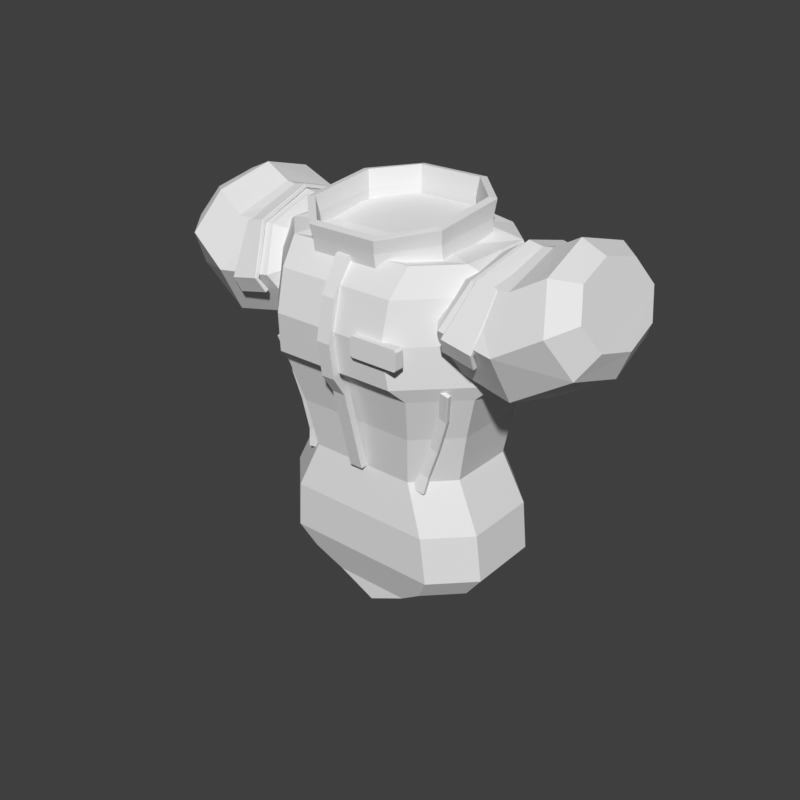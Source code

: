 # Source: torso-suit-hero.blend  (saved by Blender 5.2.45; exported with 4.5.12 LTS)
import bpy
from mathutils import Matrix  # noqa: F401  (used for matrix-valued properties, if any)

bpy.ops.wm.read_factory_settings(use_empty=True)
scene = bpy.context.scene
scene.name = 'Scene'

# ---- world
world_preview = bpy.data.worlds.new('Preview'); scene.world = world_preview
world_preview.use_nodes = True; world_preview.node_tree.nodes.clear()
_N = world_preview.node_tree.nodes; _L = world_preview.node_tree.links
n0 = _N.new('ShaderNodeBackground'); n0.name = 'Background'; n0.location = (-200, 100)
n0.inputs[0].default_value = (0.05, 0.05, 0.05, 1.0)
n1 = _N.new('ShaderNodeOutputWorld'); n1.name = 'World Output'; n1.location = (200, 100)
_L.new(n0.outputs[0], n1.inputs[0])
n1.is_active_output = True
world_preview.color = (0.807, 0.807, 0.807)

# ---- meshes
me_part_torso = bpy.data.meshes.new('part_torso')
me_part_torso.from_pydata([(0.115, 0.06, 1.448), (0.065, 0.11, 1.455), (-0.065, 0.11, 1.455), (-0.115, 0.06, 1.448), (-0.115, -0.05, 1.43), (-0.065, -0.1, 1.415), (0.065, -0.1, 1.415), (0.115, -0.05, 1.43), (0.2, 0.07, 1.43), (0.13, 0.14, 1.43), (-0.13, 0.14, 1.43), (-0.2, 0.07, 1.43), (-0.2, -0.09, 1.43), (-0.13, -0.16, 1.43), (0.13, -0.16, 1.43), (0.2, -0.09, 1.43), (0.272, 0.02, 1.38), (0.122, 0.17, 1.38), (-0.122, 0.17, 1.38), (-0.272, 0.02, 1.38), (-0.272, -0.05, 1.38), (-0.122, -0.2, 1.38), (0.122, -0.2, 1.38), (0.272, -0.05, 1.38), (0.28, 0.018, 1.3), (0.12, 0.178, 1.3), (-0.12, 0.178, 1.3), (-0.28, 0.018, 1.3), (-0.28, -0.06, 1.3), (-0.12, -0.22, 1.3), (0.12, -0.22, 1.3), (0.28, -0.06, 1.3), (0.258, 0.038, 1.22), (0.128, 0.168, 1.22), (-0.128, 0.168, 1.22), (-0.258, 0.038, 1.22), (-0.258, -0.08, 1.22), (-0.128, -0.21, 1.22), (0.128, -0.21, 1.22), (0.258, -0.08, 1.22), (0.226, 0.073, 1.19), (0.141, 0.158, 1.19), (-0.141, 0.158, 1.19), (-0.226, 0.073, 1.19), (-0.226, -0.095, 1.19), (-0.141, -0.18, 1.19), (0.141, -0.18, 1.19), (0.226, -0.095, 1.19), (0.2, 0.07, 1.1), (0.125, 0.145, 1.1), (-0.125, 0.145, 1.1), (-0.2, 0.07, 1.1), (-0.2, -0.08, 1.1), (-0.125, -0.155, 1.1), (0.125, -0.155, 1.1), (0.2, -0.08, 1.1), (0.18, 0.068, 1.0), (0.112, 0.136, 1.0), (-0.112, 0.136, 1.0), (-0.18, 0.068, 1.0), (-0.18, -0.07, 1.0), (-0.112, -0.138, 1.0), (0.112, -0.138, 1.0), (0.18, -0.07, 1.0), (0.228, 0.077, 0.9), (0.153, 0.152, 0.9), (-0.153, 0.152, 0.9), (-0.228, 0.077, 0.9), (-0.228, -0.077, 0.9), (-0.153, -0.152, 0.9), (0.153, -0.152, 0.9), (0.228, -0.077, 0.9), (0.238, 0.077, 0.8), (0.163, 0.152, 0.8), (-0.163, 0.152, 0.8), (-0.238, 0.077, 0.8), (-0.238, -0.073, 0.8), (-0.163, -0.148, 0.8), (0.163, -0.148, 0.8), (0.238, -0.073, 0.8), (0.2, 0.07, 0.75), (0.135, 0.135, 0.75), (-0.135, 0.135, 0.75), (-0.2, 0.07, 0.75), (-0.2, -0.065, 0.75), (-0.135, -0.13, 0.75), (0.135, -0.13, 0.75), (0.2, -0.065, 0.75), (0.13, 0.07, 0.72), (0.08, 0.12, 0.7085), (-0.08, 0.12, 0.7085), (-0.13, 0.07, 0.72), (-0.13, -0.065, 0.72), (-0.08, -0.115, 0.7085), (0.08, -0.115, 0.7085), (0.13, -0.065, 0.72), (0.05, 0.0701, 0.7), (0.0001, 0.12, 0.6701), (-0.0001, 0.12, 0.6701), (-0.05, 0.0701, 0.7), (-0.05, -0.0651, 0.7), (-0.0001, -0.115, 0.6701), (0.0001, -0.115, 0.6701), (0.05, -0.0651, 0.7), (0.15, 0.05, 1.412), (0.07, 0.13, 1.415), (-0.07, 0.13, 1.415), (-0.15, 0.05, 1.412), (-0.15, -0.09, 1.406), (-0.07, -0.17, 1.4), (0.07, -0.17, 1.4), (0.15, -0.09, 1.406), (0.149, 0.05, 1.464), (0.069, 0.13, 1.47), (-0.069, 0.13, 1.47), (-0.149, 0.05, 1.464), (-0.149, -0.096, 1.452), (-0.069, -0.176, 1.44), (0.069, -0.176, 1.44), (0.149, -0.096, 1.452), (0.153, 0.054, 1.498), (0.073, 0.134, 1.505), (-0.073, 0.134, 1.505), (-0.153, 0.054, 1.498), (-0.153, -0.101, 1.48), (-0.073, -0.181, 1.465), (0.073, -0.181, 1.465), (0.153, -0.101, 1.48), (0.135, 0.04454, 1.412), (0.06453, 0.115, 1.415), (-0.06453, 0.115, 1.415), (-0.135, 0.04454, 1.412), (-0.135, -0.08455, 1.406), (-0.06453, -0.1551, 1.402), (0.06453, -0.1551, 1.402), (0.135, -0.08455, 1.406), (0.134, 0.04461, 1.465), (0.06352, 0.115, 1.471), (-0.06352, 0.115, 1.471), (-0.134, 0.04461, 1.465), (-0.1339, -0.09081, 1.453), (-0.06344, -0.1613, 1.443), (0.06344, -0.1613, 1.443), (0.1339, -0.09081, 1.453), (0.1381, 0.04868, 1.5), (0.06778, 0.1191, 1.507), (-0.06778, 0.1191, 1.507), (-0.1381, 0.04868, 1.5), (-0.138, -0.0963, 1.483), (-0.06758, -0.1664, 1.469), (0.06758, -0.1664, 1.469), (0.138, -0.0963, 1.483), (0.014, -0.162, 1.425), (-0.014, -0.162, 1.425), (-0.014, -0.178, 1.425), (0.014, -0.178, 1.425), (0.014, -0.2, 1.36), (-0.014, -0.2, 1.36), (-0.014, -0.216, 1.36), (0.014, -0.216, 1.36), (0.014, -0.216, 1.28), (-0.014, -0.216, 1.28), (-0.014, -0.232, 1.28), (0.014, -0.232, 1.28), (0.014, -0.206, 1.21), (-0.014, -0.206, 1.21), (-0.014, -0.222, 1.21), (0.014, -0.222, 1.21), (0.014, -0.18, 1.17), (-0.014, -0.18, 1.17), (-0.014, -0.196, 1.17), (0.014, -0.196, 1.17), (0.014, -0.138, 1.0), (-0.014, -0.138, 1.0), (-0.014, -0.154, 1.0), (0.014, -0.154, 1.0), (0.16, -0.228, 1.306), (0.156, -0.228, 1.31), (0.064, -0.228, 1.31), (0.06, -0.228, 1.306), (0.06, -0.228, 1.274), (0.064, -0.228, 1.27), (0.156, -0.228, 1.27), (0.16, -0.228, 1.274), (0.16, -0.21, 1.306), (0.156, -0.21, 1.31), (0.064, -0.21, 1.31), (0.06, -0.21, 1.306), (0.06, -0.21, 1.274), (0.064, -0.21, 1.27), (0.156, -0.21, 1.27), (0.16, -0.21, 1.274), (0.17, 0.13, 1.35), (0.1906, 0.09192, 1.403), (0.1992, 7.96e-18, 1.424), (0.1906, -0.09192, 1.403), (0.17, -0.13, 1.35), (0.1494, -0.09192, 1.297), (0.1408, -2.388e-17, 1.276), (0.1494, 0.09192, 1.297), (0.1987, 0.168, 1.337), (0.2273, 0.1188, 1.417), (0.2391, 1.029e-17, 1.45), (0.2273, -0.1188, 1.417), (0.1987, -0.168, 1.337), (0.1702, -0.1188, 1.257), (0.1583, -3.086e-17, 1.224), (0.1702, 0.1188, 1.257), (0.313, 0.18, 1.324), (0.3073, 0.1273, 1.419), (0.3049, 1.102e-17, 1.458), (0.3073, -0.1273, 1.419), (0.313, -0.18, 1.324), (0.3188, -0.1273, 1.228), (0.3211, -3.307e-17, 1.189), (0.3188, 0.1273, 1.228), (0.3983, 0.164, 1.375), (0.3685, 0.116, 1.454), (0.3561, 1.004e-17, 1.487), (0.3685, -0.116, 1.454), (0.3983, -0.164, 1.375), (0.4282, -0.116, 1.295), (0.4405, -3.013e-17, 1.262), (0.4282, 0.116, 1.295), (0.4334, 0.115, 1.392), (0.4123, 0.08132, 1.445), (0.4036, 7.042e-18, 1.466), (0.4123, -0.08132, 1.445), (0.4334, -0.115, 1.392), (0.4544, -0.08132, 1.339), (0.4631, -2.113e-17, 1.318), (0.4544, 0.08132, 1.339), (0.2738, 0.1591, 1.291), (0.2735, 0.1648, 1.288), (0.2716, 0.1661, 1.287), (0.2068, 0.1661, 1.301), (0.2054, 0.1648, 1.302), (0.2063, 0.1591, 1.305), (0.2761, 0.1742, 1.316), (0.2762, 0.1804, 1.318), (0.2747, 0.1818, 1.319), (0.2162, 0.1818, 1.331), (0.2146, 0.1804, 1.331), (0.214, 0.1742, 1.329), (0.2844, 0.1231, 1.409), (0.2849, 0.127, 1.414), (0.284, 0.1279, 1.415), (0.2451, 0.1279, 1.424), (0.2436, 0.127, 1.423), (0.2421, 0.1231, 1.418), (0.2878, 1.085e-17, 1.447), (0.2884, 1.085e-17, 1.453), (0.2878, 1.085e-17, 1.455), (0.2569, 1.085e-17, 1.461), (0.2555, 1.085e-17, 1.46), (0.2536, 1.085e-17, 1.454), (0.2844, -0.1231, 1.409), (0.2849, -0.127, 1.414), (0.284, -0.1279, 1.415), (0.2451, -0.1279, 1.424), (0.2436, -0.127, 1.423), (0.2421, -0.1231, 1.418), (0.2761, -0.1742, 1.316), (0.2762, -0.1804, 1.318), (0.2747, -0.1818, 1.319), (0.2162, -0.1818, 1.331), (0.2146, -0.1804, 1.331), (0.214, -0.1742, 1.329), (0.2738, -0.1591, 1.291), (0.2735, -0.1648, 1.288), (0.2716, -0.1661, 1.287), (0.2068, -0.1661, 1.301), (0.2054, -0.1648, 1.302), (0.2063, -0.1591, 1.305), (-0.17, 0.13, 1.35), (-0.1906, 0.09192, 1.403), (-0.2273, 0.1188, 1.417), (-0.1987, 0.168, 1.337), (-0.1992, 7.96e-18, 1.424), (-0.2391, 1.029e-17, 1.45), (-0.1906, -0.09192, 1.403), (-0.2273, -0.1188, 1.417), (-0.17, -0.13, 1.35), (-0.1987, -0.168, 1.337), (-0.1494, -0.09192, 1.297), (-0.1702, -0.1188, 1.257), (-0.1408, -2.388e-17, 1.276), (-0.1583, -3.086e-17, 1.224), (-0.1494, 0.09192, 1.297), (-0.1702, 0.1188, 1.257), (-0.3073, 0.1273, 1.419), (-0.313, 0.18, 1.324), (-0.3049, 1.102e-17, 1.458), (-0.3073, -0.1273, 1.419), (-0.313, -0.18, 1.324), (-0.3188, -0.1273, 1.228), (-0.3211, -3.307e-17, 1.189), (-0.3188, 0.1273, 1.228), (-0.3685, 0.116, 1.454), (-0.3983, 0.164, 1.375), (-0.3561, 1.004e-17, 1.487), (-0.3685, -0.116, 1.454), (-0.3983, -0.164, 1.375), (-0.4282, -0.116, 1.295), (-0.4405, -3.013e-17, 1.262), (-0.4282, 0.116, 1.295), (-0.4123, 0.08132, 1.445), (-0.4334, 0.115, 1.392), (-0.4036, 7.042e-18, 1.466), (-0.4123, -0.08132, 1.445), (-0.4334, -0.115, 1.392), (-0.4544, -0.08132, 1.339), (-0.4631, -2.113e-17, 1.318), (-0.4544, 0.08132, 1.339), (-0.2738, 0.1591, 1.291), (-0.2735, 0.1648, 1.288), (-0.2762, 0.1804, 1.318), (-0.2761, 0.1742, 1.316), (-0.2716, 0.1661, 1.287), (-0.2747, 0.1818, 1.319), (-0.2068, 0.1661, 1.301), (-0.2162, 0.1818, 1.331), (-0.2054, 0.1648, 1.302), (-0.2146, 0.1804, 1.331), (-0.2063, 0.1591, 1.305), (-0.214, 0.1742, 1.329), (-0.2849, 0.127, 1.414), (-0.2844, 0.1231, 1.409), (-0.284, 0.1279, 1.415), (-0.2451, 0.1279, 1.424), (-0.2436, 0.127, 1.423), (-0.2421, 0.1231, 1.418), (-0.2884, 1.085e-17, 1.453), (-0.2878, 1.085e-17, 1.447), (-0.2878, 1.085e-17, 1.455), (-0.2569, 1.085e-17, 1.461), (-0.2555, 1.085e-17, 1.46), (-0.2536, 1.085e-17, 1.454), (-0.2849, -0.127, 1.414), (-0.2844, -0.1231, 1.409), (-0.284, -0.1279, 1.415), (-0.2451, -0.1279, 1.424), (-0.2436, -0.127, 1.423), (-0.2421, -0.1231, 1.418), (-0.2762, -0.1804, 1.318), (-0.2761, -0.1742, 1.316), (-0.2747, -0.1818, 1.319), (-0.2162, -0.1818, 1.331), (-0.2146, -0.1804, 1.331), (-0.214, -0.1742, 1.329), (-0.2735, -0.1648, 1.288), (-0.2738, -0.1591, 1.291), (-0.2716, -0.1661, 1.287), (-0.2068, -0.1661, 1.301), (-0.2054, -0.1648, 1.302), (-0.2063, -0.1591, 1.305), (0.2059, -0.1365, 1.208), (0.2055, -0.143, 1.206), (0.2042, -0.1442, 1.206), (0.1793, -0.1442, 1.212), (0.1782, -0.143, 1.213), (0.1786, -0.1365, 1.214), (0.1916, -0.1208, 1.147), (0.1913, -0.1275, 1.146), (0.1901, -0.1287, 1.146), (0.1655, -0.1287, 1.153), (0.1644, -0.1275, 1.153), (0.1647, -0.1208, 1.154), (0.1683, -0.115, 1.076), (0.1683, -0.1218, 1.076), (0.1671, -0.123, 1.076), (0.1428, -0.123, 1.084), (0.1417, -0.1218, 1.084), (0.1417, -0.115, 1.085), (0.1484, -0.117, 1.016), (0.1486, -0.1238, 1.017), (0.1475, -0.125, 1.017), (0.1227, -0.125, 1.024), (0.1215, -0.1238, 1.024), (0.1214, -0.117, 1.023), (0.1437, -0.1243, 0.9822), (0.1439, -0.131, 0.9836), (0.1428, -0.1322, 0.984), (0.1174, -0.1322, 0.9876), (0.1162, -0.131, 0.9875), (0.116, -0.1243, 0.9862), (-0.2059, -0.1365, 1.208), (-0.2055, -0.143, 1.206), (-0.1913, -0.1275, 1.146), (-0.1916, -0.1208, 1.147), (-0.2042, -0.1442, 1.206), (-0.1901, -0.1287, 1.146), (-0.1793, -0.1442, 1.212), (-0.1655, -0.1287, 1.153), (-0.1782, -0.143, 1.213), (-0.1644, -0.1275, 1.153), (-0.1786, -0.1365, 1.214), (-0.1647, -0.1208, 1.154), (-0.1683, -0.1218, 1.076), (-0.1683, -0.115, 1.076), (-0.1671, -0.123, 1.076), (-0.1428, -0.123, 1.084), (-0.1417, -0.1218, 1.084), (-0.1417, -0.115, 1.085), (-0.1486, -0.1238, 1.017), (-0.1484, -0.117, 1.016), (-0.1475, -0.125, 1.017), (-0.1227, -0.125, 1.024), (-0.1215, -0.1238, 1.024), (-0.1214, -0.117, 1.023), (-0.1439, -0.131, 0.9836), (-0.1437, -0.1243, 0.9822), (-0.1428, -0.1322, 0.984), (-0.1174, -0.1322, 0.9876), (-0.1162, -0.131, 0.9875), (-0.116, -0.1243, 0.9862), (0.1783, 0.101, 1.213), (0.1784, 0.1078, 1.213), (0.1796, 0.109, 1.213), (0.2045, 0.109, 1.207), (0.2057, 0.1078, 1.207), (0.2056, 0.101, 1.207), (0.1645, 0.1041, 1.154), (0.1646, 0.1109, 1.154), (0.1657, 0.1121, 1.154), (0.1904, 0.1121, 1.147), (0.1915, 0.1109, 1.146), (0.1914, 0.1041, 1.146), (0.1416, 0.1066, 1.084), (0.1418, 0.1134, 1.085), (0.1429, 0.1146, 1.084), (0.1672, 0.1146, 1.076), (0.1684, 0.1134, 1.076), (0.1682, 0.1066, 1.075), (0.1213, 0.1135, 1.023), (0.1216, 0.1202, 1.024), (0.1228, 0.1213, 1.024), (0.1475, 0.1213, 1.017), (0.1487, 0.1202, 1.017), (0.1484, 0.1135, 1.016), (0.116, 0.1227, 0.986), (0.1162, 0.1293, 0.9877), (0.1175, 0.1304, 0.9878), (0.1428, 0.1304, 0.9842), (0.144, 0.1293, 0.9837), (0.1437, 0.1227, 0.982), (-0.1783, 0.101, 1.213), (-0.1784, 0.1078, 1.213), (-0.1646, 0.1109, 1.154), (-0.1645, 0.1041, 1.154), (-0.1796, 0.109, 1.213), (-0.1657, 0.1121, 1.154), (-0.2045, 0.109, 1.207), (-0.1904, 0.1121, 1.147), (-0.2057, 0.1078, 1.207), (-0.1915, 0.1109, 1.146), (-0.2056, 0.101, 1.207), (-0.1914, 0.1041, 1.146), (-0.1418, 0.1134, 1.085), (-0.1416, 0.1066, 1.084), (-0.1429, 0.1146, 1.084), (-0.1672, 0.1146, 1.076), (-0.1684, 0.1134, 1.076), (-0.1682, 0.1066, 1.075), (-0.1216, 0.1202, 1.024), (-0.1213, 0.1135, 1.023), (-0.1228, 0.1213, 1.024), (-0.1475, 0.1213, 1.017), (-0.1487, 0.1202, 1.017), (-0.1484, 0.1135, 1.016), (-0.1162, 0.1293, 0.9877), (-0.116, 0.1227, 0.986), (-0.1175, 0.1304, 0.9878), (-0.1428, 0.1304, 0.9842), (-0.144, 0.1293, 0.9837), (-0.1437, 0.1227, 0.982)], [], [(0, 8, 9, 1), (1, 9, 10, 2), (2, 10, 11, 3), (3, 11, 12, 4), (4, 12, 13, 5), (5, 13, 14, 6), (6, 14, 15, 7), (7, 15, 8, 0), (8, 16, 17, 9), (9, 17, 18, 10), (10, 18, 19, 11), (11, 19, 20, 12), (12, 20, 21, 13), (13, 21, 22, 14), (14, 22, 23, 15), (15, 23, 16, 8), (16, 24, 25, 17), (17, 25, 26, 18), (18, 26, 27, 19), (19, 27, 28, 20), (20, 28, 29, 21), (21, 29, 30, 22), (22, 30, 31, 23), (23, 31, 24, 16), (24, 32, 33, 25), (25, 33, 34, 26), (26, 34, 35, 27), (27, 35, 36, 28), (28, 36, 37, 29), (29, 37, 38, 30), (30, 38, 39, 31), (31, 39, 32, 24), (32, 40, 41, 33), (33, 41, 42, 34), (34, 42, 43, 35), (35, 43, 44, 36), (36, 44, 45, 37), (37, 45, 46, 38), (38, 46, 47, 39), (39, 47, 40, 32), (40, 48, 49, 41), (41, 49, 50, 42), (42, 50, 51, 43), (43, 51, 52, 44), (44, 52, 53, 45), (45, 53, 54, 46), (46, 54, 55, 47), (47, 55, 48, 40), (48, 56, 57, 49), (49, 57, 58, 50), (50, 58, 59, 51), (51, 59, 60, 52), (52, 60, 61, 53), (53, 61, 62, 54), (54, 62, 63, 55), (55, 63, 56, 48), (56, 64, 65, 57), (57, 65, 66, 58), (58, 66, 67, 59), (59, 67, 68, 60), (60, 68, 69, 61), (61, 69, 70, 62), (62, 70, 71, 63), (63, 71, 64, 56), (64, 72, 73, 65), (65, 73, 74, 66), (66, 74, 75, 67), (67, 75, 76, 68), (68, 76, 77, 69), (69, 77, 78, 70), (70, 78, 79, 71), (71, 79, 72, 64), (72, 80, 81, 73), (73, 81, 82, 74), (74, 82, 83, 75), (75, 83, 84, 76), (76, 84, 85, 77), (77, 85, 86, 78), (78, 86, 87, 79), (79, 87, 80, 72), (80, 88, 89, 81), (81, 89, 90, 82), (82, 90, 91, 83), (83, 91, 92, 84), (84, 92, 93, 85), (85, 93, 94, 86), (86, 94, 95, 87), (87, 95, 88, 80), (88, 96, 97, 89), (89, 97, 98, 90), (90, 98, 99, 91), (91, 99, 100, 92), (92, 100, 101, 93), (93, 101, 102, 94), (94, 102, 103, 95), (95, 103, 96, 88), (7, 4, 5, 6), (7, 2, 3, 4), (7, 0, 1, 2), (96, 99, 98, 97), (96, 101, 100, 99), (96, 103, 102, 101), (104, 105, 113, 112), (128, 136, 137, 129), (105, 106, 114, 113), (129, 137, 138, 130), (106, 107, 115, 114), (130, 138, 139, 131), (107, 108, 116, 115), (131, 139, 140, 132), (108, 109, 117, 116), (132, 140, 141, 133), (109, 110, 118, 117), (133, 141, 142, 134), (110, 111, 119, 118), (134, 142, 143, 135), (111, 104, 112, 119), (135, 143, 136, 128), (112, 113, 121, 120), (136, 144, 145, 137), (113, 114, 122, 121), (137, 145, 146, 138), (114, 115, 123, 122), (138, 146, 147, 139), (115, 116, 124, 123), (139, 147, 148, 140), (116, 117, 125, 124), (140, 148, 149, 141), (117, 118, 126, 125), (141, 149, 150, 142), (118, 119, 127, 126), (142, 150, 151, 143), (119, 112, 120, 127), (143, 151, 144, 136), (104, 128, 129, 105), (120, 121, 145, 144), (105, 129, 130, 106), (121, 122, 146, 145), (106, 130, 131, 107), (122, 123, 147, 146), (107, 131, 132, 108), (123, 124, 148, 147), (108, 132, 133, 109), (124, 125, 149, 148), (109, 133, 134, 110), (125, 126, 150, 149), (110, 134, 135, 111), (126, 127, 151, 150), (111, 135, 128, 104), (127, 120, 144, 151), (152, 156, 157, 153), (153, 157, 158, 154), (154, 158, 159, 155), (155, 159, 156, 152), (156, 160, 161, 157), (157, 161, 162, 158), (158, 162, 163, 159), (159, 163, 160, 156), (160, 164, 165, 161), (161, 165, 166, 162), (162, 166, 167, 163), (163, 167, 164, 160), (164, 168, 169, 165), (165, 169, 170, 166), (166, 170, 171, 167), (167, 171, 168, 164), (168, 172, 173, 169), (169, 173, 174, 170), (170, 174, 175, 171), (171, 175, 172, 168), (155, 152, 153, 154), (172, 175, 174, 173), (176, 184, 185, 177), (177, 185, 186, 178), (178, 186, 187, 179), (179, 187, 188, 180), (180, 188, 189, 181), (181, 189, 190, 182), (182, 190, 191, 183), (183, 191, 184, 176), (183, 180, 181, 182), (183, 178, 179, 180), (183, 176, 177, 178), (184, 187, 186, 185), (184, 189, 188, 187), (184, 191, 190, 189), (192, 193, 201, 200), (193, 194, 202, 201), (194, 195, 203, 202), (195, 196, 204, 203), (196, 197, 205, 204), (197, 198, 206, 205), (198, 199, 207, 206), (199, 192, 200, 207), (200, 201, 209, 208), (201, 202, 210, 209), (202, 203, 211, 210), (203, 204, 212, 211), (204, 205, 213, 212), (205, 206, 214, 213), (206, 207, 215, 214), (207, 200, 208, 215), (208, 209, 217, 216), (209, 210, 218, 217), (210, 211, 219, 218), (211, 212, 220, 219), (212, 213, 221, 220), (213, 214, 222, 221), (214, 215, 223, 222), (215, 208, 216, 223), (216, 217, 225, 224), (217, 218, 226, 225), (218, 219, 227, 226), (219, 220, 228, 227), (220, 221, 229, 228), (221, 222, 230, 229), (222, 223, 231, 230), (223, 216, 224, 231), (199, 198, 197, 196), (199, 196, 195, 194), (199, 194, 193, 192), (224, 225, 226, 227), (224, 227, 228, 229), (224, 229, 230, 231), (232, 233, 239, 238), (233, 234, 240, 239), (234, 235, 241, 240), (235, 236, 242, 241), (236, 237, 243, 242), (237, 232, 238, 243), (238, 239, 245, 244), (239, 240, 246, 245), (240, 241, 247, 246), (241, 242, 248, 247), (242, 243, 249, 248), (243, 238, 244, 249), (244, 245, 251, 250), (245, 246, 252, 251), (246, 247, 253, 252), (247, 248, 254, 253), (248, 249, 255, 254), (249, 244, 250, 255), (250, 251, 257, 256), (251, 252, 258, 257), (252, 253, 259, 258), (253, 254, 260, 259), (254, 255, 261, 260), (255, 250, 256, 261), (256, 257, 263, 262), (257, 258, 264, 263), (258, 259, 265, 264), (259, 260, 266, 265), (260, 261, 267, 266), (261, 256, 262, 267), (262, 263, 269, 268), (263, 264, 270, 269), (264, 265, 271, 270), (265, 266, 272, 271), (266, 267, 273, 272), (267, 262, 268, 273), (237, 236, 235, 234, 233, 232), (268, 269, 270, 271, 272, 273), (274, 277, 276, 275), (275, 276, 279, 278), (278, 279, 281, 280), (280, 281, 283, 282), (282, 283, 285, 284), (284, 285, 287, 286), (286, 287, 289, 288), (288, 289, 277, 274), (277, 291, 290, 276), (276, 290, 292, 279), (279, 292, 293, 281), (281, 293, 294, 283), (283, 294, 295, 285), (285, 295, 296, 287), (287, 296, 297, 289), (289, 297, 291, 277), (291, 299, 298, 290), (290, 298, 300, 292), (292, 300, 301, 293), (293, 301, 302, 294), (294, 302, 303, 295), (295, 303, 304, 296), (296, 304, 305, 297), (297, 305, 299, 291), (299, 307, 306, 298), (298, 306, 308, 300), (300, 308, 309, 301), (301, 309, 310, 302), (302, 310, 311, 303), (303, 311, 312, 304), (304, 312, 313, 305), (305, 313, 307, 299), (288, 282, 284, 286), (288, 278, 280, 282), (288, 274, 275, 278), (307, 309, 308, 306), (307, 311, 310, 309), (307, 313, 312, 311), (314, 317, 316, 315), (315, 316, 319, 318), (318, 319, 321, 320), (320, 321, 323, 322), (322, 323, 325, 324), (324, 325, 317, 314), (317, 327, 326, 316), (316, 326, 328, 319), (319, 328, 329, 321), (321, 329, 330, 323), (323, 330, 331, 325), (325, 331, 327, 317), (327, 333, 332, 326), (326, 332, 334, 328), (328, 334, 335, 329), (329, 335, 336, 330), (330, 336, 337, 331), (331, 337, 333, 327), (333, 339, 338, 332), (332, 338, 340, 334), (334, 340, 341, 335), (335, 341, 342, 336), (336, 342, 343, 337), (337, 343, 339, 333), (339, 345, 344, 338), (338, 344, 346, 340), (340, 346, 347, 341), (341, 347, 348, 342), (342, 348, 349, 343), (343, 349, 345, 339), (345, 351, 350, 344), (344, 350, 352, 346), (346, 352, 353, 347), (347, 353, 354, 348), (348, 354, 355, 349), (349, 355, 351, 345), (324, 314, 315, 318, 320, 322), (351, 355, 354, 353, 352, 350), (356, 357, 363, 362), (357, 358, 364, 363), (358, 359, 365, 364), (359, 360, 366, 365), (360, 361, 367, 366), (361, 356, 362, 367), (362, 363, 369, 368), (363, 364, 370, 369), (364, 365, 371, 370), (365, 366, 372, 371), (366, 367, 373, 372), (367, 362, 368, 373), (368, 369, 375, 374), (369, 370, 376, 375), (370, 371, 377, 376), (371, 372, 378, 377), (372, 373, 379, 378), (373, 368, 374, 379), (374, 375, 381, 380), (375, 376, 382, 381), (376, 377, 383, 382), (377, 378, 384, 383), (378, 379, 385, 384), (379, 374, 380, 385), (361, 360, 359, 358, 357, 356), (380, 381, 382, 383, 384, 385), (386, 389, 388, 387), (387, 388, 391, 390), (390, 391, 393, 392), (392, 393, 395, 394), (394, 395, 397, 396), (396, 397, 389, 386), (389, 399, 398, 388), (388, 398, 400, 391), (391, 400, 401, 393), (393, 401, 402, 395), (395, 402, 403, 397), (397, 403, 399, 389), (399, 405, 404, 398), (398, 404, 406, 400), (400, 406, 407, 401), (401, 407, 408, 402), (402, 408, 409, 403), (403, 409, 405, 399), (405, 411, 410, 404), (404, 410, 412, 406), (406, 412, 413, 407), (407, 413, 414, 408), (408, 414, 415, 409), (409, 415, 411, 405), (396, 386, 387, 390, 392, 394), (411, 415, 414, 413, 412, 410), (416, 417, 423, 422), (417, 418, 424, 423), (418, 419, 425, 424), (419, 420, 426, 425), (420, 421, 427, 426), (421, 416, 422, 427), (422, 423, 429, 428), (423, 424, 430, 429), (424, 425, 431, 430), (425, 426, 432, 431), (426, 427, 433, 432), (427, 422, 428, 433), (428, 429, 435, 434), (429, 430, 436, 435), (430, 431, 437, 436), (431, 432, 438, 437), (432, 433, 439, 438), (433, 428, 434, 439), (434, 435, 441, 440), (435, 436, 442, 441), (436, 437, 443, 442), (437, 438, 444, 443), (438, 439, 445, 444), (439, 434, 440, 445), (421, 420, 419, 418, 417, 416), (440, 441, 442, 443, 444, 445), (446, 449, 448, 447), (447, 448, 451, 450), (450, 451, 453, 452), (452, 453, 455, 454), (454, 455, 457, 456), (456, 457, 449, 446), (449, 459, 458, 448), (448, 458, 460, 451), (451, 460, 461, 453), (453, 461, 462, 455), (455, 462, 463, 457), (457, 463, 459, 449), (459, 465, 464, 458), (458, 464, 466, 460), (460, 466, 467, 461), (461, 467, 468, 462), (462, 468, 469, 463), (463, 469, 465, 459), (465, 471, 470, 464), (464, 470, 472, 466), (466, 472, 473, 467), (467, 473, 474, 468), (468, 474, 475, 469), (469, 475, 471, 465), (456, 446, 447, 450, 452, 454), (471, 475, 474, 473, 472, 470)])
me_part_torso.update()

# ---- objects
ob_part_torso = bpy.data.objects.new('part_torso', me_part_torso)

# ---- transforms, parenting, visibility, modifiers, constraints
ob_part_torso.location = (0.0, 0.0, 0.0)
_vg = ob_part_torso.vertex_groups.new(name='chest')
_vg = ob_part_torso.vertex_groups.new(name='upperarm.l')
_vg = ob_part_torso.vertex_groups.new(name='upperarm.r')

# ---- collection membership
scene.collection.objects.link(ob_part_torso)

# ---- scene / render settings (as saved in the file)
scene.frame_start = 1; scene.frame_end = 250; scene.frame_set(1)
scene.render.engine = 'BLENDER_WORKBENCH'
scene.render.image_settings.color_mode = 'RGB'
scene.render.resolution_x = 384
scene.render.resolution_y = 384
scene.render.fps = 30
scene.render.bake_bias = 0.0
scene.render.bake_samples = 0
scene.render.compositor_device = 'GPU'
scene.eevee.use_volume_custom_range = False
scene.eevee.fast_gi_thickness_near = 0.1
scene.eevee.fast_gi_thickness_far = 0.0
scene.eevee.ray_tracing_options.screen_trace_thickness = 0.1
scene.view_settings.view_transform = 'Standard'
bpy.context.view_layer.update()

# ---- added for rendering (the .blend has no active camera and no usable light): camera, sun
cam_auto = bpy.data.cameras.new('AutoCamera')
cam_auto.lens = 50.0
cam_auto.sensor_width = 36.0
cam_auto.clip_end = 1000.0
ob_auto_camera = bpy.data.objects.new('AutoCamera', cam_auto)
scene.collection.objects.link(ob_auto_camera)
ob_auto_camera.location = (1.21696, -1.48543, 2.06225)
ob_auto_camera.rotation_euler = (1.09748, -7.21219e-08, 0.694738)
scene.camera = ob_auto_camera
light_auto_sun = bpy.data.lights.new('AutoSun', 'SUN')
light_auto_sun.energy = 3.0
light_auto_sun.angle = 0.0523599
ob_auto_sun = bpy.data.objects.new('AutoSun', light_auto_sun)
scene.collection.objects.link(ob_auto_sun)
ob_auto_sun.rotation_euler = (0.872665, 0.174533, 0.523599)
bpy.context.view_layer.update()
